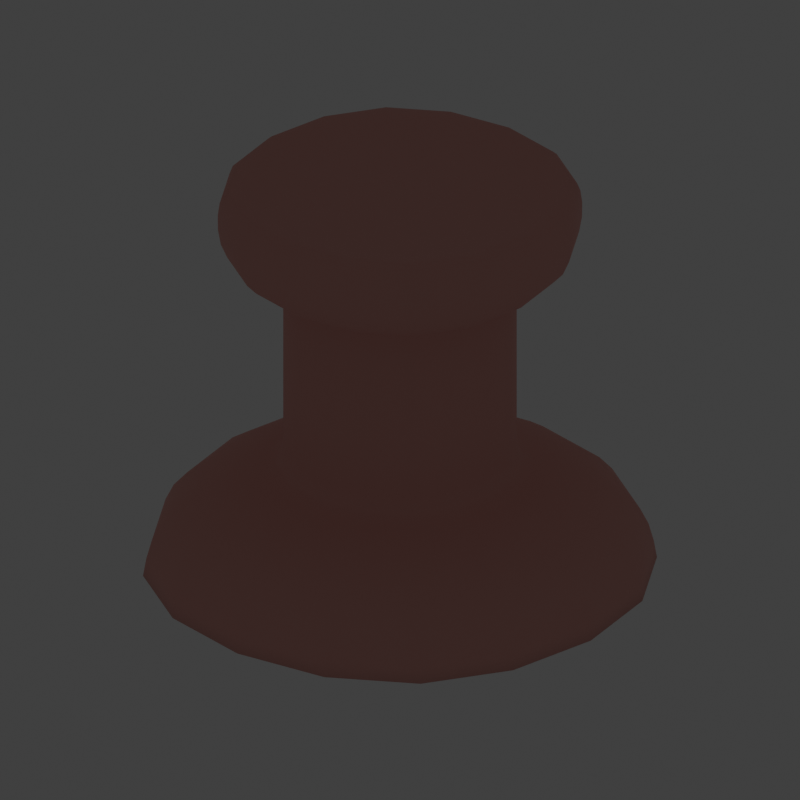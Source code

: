 # Source: fire_tower.blend  (saved by Blender 5.0.118; exported with 4.5.12 LTS)
import bpy
from mathutils import Matrix  # noqa: F401  (used for matrix-valued properties, if any)

bpy.ops.wm.read_factory_settings(use_empty=True)
scene = bpy.context.scene
scene.name = 'Scene'

# ---- collections
col_setup = bpy.data.collections.new('Setup'); scene.collection.children.link(col_setup)
col_meshes = bpy.data.collections.new('Meshes'); scene.collection.children.link(col_meshes)
col_icon = bpy.data.collections.new('Icon'); scene.collection.children.link(col_icon)
col_meshes_1 = bpy.data.collections.new('Meshes')  # instanced only; not linked into the scene

# ---- images (referenced by path relative to the original .blend; pixels are not part of the script)
import os
ASSET_DIR = os.environ.get("B2B_ASSET_DIR", "")  # directory of the original .blend (textures are referenced by path, not embedded)
HERE = os.path.dirname(os.path.abspath(__file__))  # packed textures are extracted next to this script under _unpacked/

def load_image(name, relpath, width, height, colorspace="sRGB"):
    """Load a texture the original file referenced (path relative to the .blend, or extracted next to this script)."""
    p = next((c for c in (os.path.join(HERE, relpath), os.path.join(ASSET_DIR, relpath)) if relpath and os.path.exists(c)), "")
    if p:
        img = bpy.data.images.load(p, check_existing=True)
        img.name = name
    else:  # same state as the original file: an image datablock whose file is absent (Cycles renders it pink)
        img = bpy.data.images.new(name, width, height)
        img.source = "FILE"
        img.filepath = "//" + (relpath or name)
    img.colorspace_settings.name = colorspace
    return img
img_0121_png = load_image('0121.png', '0121.png', 1024, 1024, 'sRGB')

# ---- materials (node trees are filled in below, after node groups)
mat_material = bpy.data.materials.new('Material')
mat_material.alpha_threshold = 0.0
mat_material.use_backface_culling_lightprobe_volume = False
mat_material.use_transparent_shadow = False
mat_material.roughness = 0.5
mat_material.line_color = (0.0, 0.0, 0.0, 1.0)
mat_material_002 = bpy.data.materials.new('Material.002')

# ---- material node trees
mat_material.use_nodes = True; mat_material.node_tree.nodes.clear()
_N = mat_material.node_tree.nodes; _L = mat_material.node_tree.links
n0 = _N.new('ShaderNodeOutputMaterial'); n0.name = 'Material Output'; n0.location = (300, 300)
n1 = _N.new('ShaderNodeBsdfPrincipled'); n1.name = 'Principled BSDF'; n1.location = (10, 300)
n1.distribution = 'GGX'
n1.subsurface_method = 'RANDOM_WALK_SKIN'
n1.inputs[0].default_value = (0.8, 0.3715, 0.3197, 1.0)
n1.inputs[2].default_value = 0.8529
n1.inputs[3].default_value = 1.45
n1.inputs[27].default_value = (0.0, 0.0, 0.0, 1.0)
n1.inputs[28].default_value = 1.0
_L.new(n1.outputs[0], n0.inputs[0])
n0.is_active_output = True
mat_material_002.use_nodes = True; mat_material_002.node_tree.nodes.clear()
_N = mat_material_002.node_tree.nodes; _L = mat_material_002.node_tree.links
n0 = _N.new('ShaderNodeBsdfPrincipled'); n0.name = 'Principled BSDF'; n0.location = (-200, 100)
n0.inputs[27].default_value = (0.1157, 0.02751, 0.002845, 1.0)
n1 = _N.new('ShaderNodeOutputMaterial'); n1.name = 'Material Output'; n1.location = (200, 100)
n2 = _N.new('ShaderNodeTexImage'); n2.name = 'Image Texture'; n2.location = (-490, 70)
n2.image = img_0121_png
_L.new(n0.outputs[0], n1.inputs[0])
_L.new(n2.outputs[0], n0.inputs[0])
_L.new(n2.outputs[1], n0.inputs[4])
n1.is_active_output = True

# ---- world
world_world = bpy.data.worlds.new('World'); scene.world = world_world
world_world.use_nodes = True; world_world.node_tree.nodes.clear()
_N = world_world.node_tree.nodes; _L = world_world.node_tree.links
n0 = _N.new('ShaderNodeOutputWorld'); n0.name = 'World Output'; n0.location = (300, 300)
n1 = _N.new('ShaderNodeBackground'); n1.name = 'Background'; n1.location = (10, 300)
n1.inputs[0].default_value = (0.05088, 0.05088, 0.05088, 1.0)
_L.new(n1.outputs[0], n0.inputs[0])
n0.is_active_output = True
world_world.color = (0.05088, 0.05088, 0.05088)
world_world.use_sun_shadow = False
world_world.sun_shadow_jitter_overblur = 0.0

# ---- cameras
cam_camera = bpy.data.cameras.new('Camera')
cam_camera.type = 'ORTHO'
cam_camera.clip_end = 100.0
cam_camera.ortho_scale = 2.014
cam_camera.display_size = 0.01

# ---- lights
light_light = bpy.data.lights.new('Light', 'POINT')
light_light.transmission_factor = 0.0
light_light.use_soft_falloff = False
light_light.energy = 1000.0
light_light.shadow_soft_size = 0.1
light_light.shadow_maximum_resolution = 0.006
light_light.use_absolute_resolution = True
light_light_001 = bpy.data.lights.new('Light.001', 'POINT')
light_light_001.transmission_factor = 0.0
light_light_001.use_soft_falloff = False
light_light_001.energy = 1000.0
light_light_001.shadow_soft_size = 0.1
light_light_001.shadow_maximum_resolution = 0.006
light_light_001.use_absolute_resolution = True
light_light_002 = bpy.data.lights.new('Light.002', 'POINT')
light_light_002.transmission_factor = 0.0
light_light_002.use_soft_falloff = False
light_light_002.energy = 1000.0
light_light_002.shadow_soft_size = 0.1
light_light_002.shadow_maximum_resolution = 0.006
light_light_002.use_absolute_resolution = True
light_point = bpy.data.lights.new('Point', 'POINT')
light_point.color = (1.0, 0.06965, 0.07344)
light_point.use_shadow = False
light_point.energy = 5.5
light_point.shadow_soft_size = 0.18

# ---- meshes
me_cube = bpy.data.meshes.new('Cube')
me_cube.from_pydata([(0.6559, 0.6559, -0.8034), (0.6884, 0.6884, -1.0), (0.6559, -0.6559, -0.8034), (0.6884, -0.6884, -1.0), (-0.6559, 0.6559, -0.8034), (-0.6884, 0.6884, -1.0), (-0.6559, -0.6559, -0.8034), (-0.6884, -0.6884, -1.0), (0.3127, 0.3127, -0.7029), (0.3127, -0.3127, -0.7029), (-0.3127, 0.3127, -0.7029), (-0.3127, -0.3127, -0.7029), (0.3127, 0.3127, -0.1781), (0.3127, -0.3127, -0.1781), (-0.3127, 0.3127, -0.1781), (-0.3127, -0.3127, -0.1781), (0.4926, 0.4926, -0.1382), (0.4926, -0.4926, -0.1382), (-0.4926, 0.4926, -0.1382), (-0.4926, -0.4926, -0.1382), (0.4926, 0.4926, 0.08198), (0.4926, -0.4926, 0.08198), (-0.4926, 0.4926, 0.08198), (-0.4926, -0.4926, 0.08198), (0.4371, -0.4371, 0.08198), (-0.4371, -0.4371, 0.08198), (0.4371, 0.4371, 0.08198), (-0.4371, 0.4371, 0.08198), (0.3032, -0.3032, 0.03633), (-0.3032, -0.3032, 0.03633), (0.3032, 0.3032, 0.03633), (-0.3032, 0.3032, 0.03633), (-0.3127, -0.3127, -0.6827), (0.3127, -0.3127, -0.6827), (0.3127, 0.3127, -0.6827), (-0.3127, 0.3127, -0.6827), (0.3127, -0.3127, -0.1969), (-0.3127, 0.3127, -0.1969), (-0.3127, -0.3127, -0.1969), (0.3127, 0.3127, -0.1969)], [], [(3, 2, 6, 7), (7, 6, 4, 5), (5, 1, 3, 7), (1, 0, 2, 3), (5, 4, 0, 1), (0, 4, 10, 8), (6, 2, 9, 11), (4, 6, 11, 10), (2, 0, 8, 9), (38, 36, 13, 15), (39, 37, 14, 12), (36, 39, 12, 13), (37, 38, 15, 14), (12, 14, 18, 16), (13, 12, 16, 17), (14, 15, 19, 18), (15, 13, 17, 19), (18, 19, 23, 22), (19, 17, 21, 23), (16, 18, 22, 20), (17, 16, 20, 21), (22, 23, 25, 27), (25, 24, 28, 29), (23, 21, 24, 25), (20, 22, 27, 26), (21, 20, 26, 24), (28, 30, 31, 29), (26, 27, 31, 30), (24, 26, 30, 28), (27, 25, 29, 31), (10, 11, 32, 35), (9, 8, 34, 33), (8, 10, 35, 34), (11, 9, 33, 32), (35, 32, 38, 37), (33, 34, 39, 36), (34, 35, 37, 39), (32, 33, 36, 38)])
me_cube.polygons.foreach_set('use_smooth', [True] * 38)
_k = {(5, 7): 1.0, (1, 5): 1.0, (3, 7): 1.0, (1, 3): 1.0}
me_cube.attributes.new('crease_edge', 'FLOAT', 'EDGE').data.foreach_set('value', [_k.get((min(e.vertices), max(e.vertices)), 0.0) for e in me_cube.edges])
_uv = me_cube.uv_layers.new(name='UVMap')
_uv.uv.foreach_set('vector', [0.375, 0.75, 0.625, 0.75, 0.625, 1.0, 0.375, 1.0, 0.375, 0.0, 0.625, 0.0, 0.625, 0.25, 0.375, 0.25, 0.125, 0.5, 0.375, 0.5, 0.375, 0.75, 0.125, 0.75, 0.375, 0.5, 0.625, 0.5, 0.625, 0.75, 0.375, 0.75, 0.375, 0.25, 0.625, 0.25, 0.625, 0.5, 0.375, 0.5, 0.625, 0.5, 0.625, 0.25, 0.625, 0.25, 0.625, 0.5, 0.625, 1.0, 0.625, 0.75, 0.625, 0.75, 0.625, 1.0, 0.625, 0.25, 0.625, 0.0, 0.625, 0.0, 0.625, 0.25, 0.625, 0.75, 0.625, 0.5, 0.625, 0.5, 0.625, 0.75, 0.625, 1.0, 0.625, 0.75, 0.625, 0.75, 0.625, 1.0, 0.625, 0.5, 0.625, 0.25, 0.625, 0.25, 0.625, 0.5, 0.625, 0.75, 0.625, 0.5, 0.625, 0.5, 0.625, 0.75, 0.625, 0.25, 0.625, 0.0, 0.625, 0.0, 0.625, 0.25, 0.625, 0.5, 0.625, 0.25, 0.625, 0.25, 0.625, 0.5, 0.625, 0.75, 0.625, 0.5, 0.625, 0.5, 0.625, 0.75, 0.625, 0.25, 0.625, 0.0, 0.625, 0.0, 0.625, 0.25, 0.625, 1.0, 0.625, 0.75, 0.625, 0.75, 0.625, 1.0, 0.625, 0.25, 0.625, 0.0, 0.625, 0.0, 0.625, 0.25, 0.625, 1.0, 0.625, 0.75, 0.625, 0.75, 0.625, 1.0, 0.625, 0.5, 0.625, 0.25, 0.625, 0.25, 0.625, 0.5, 0.625, 0.75, 0.625, 0.5, 0.625, 0.5, 0.625, 0.75, 0.625, 0.25, 0.625, 0.0, 0.625, 0.0, 0.625, 0.25, 0.625, 1.0, 0.625, 0.75, 0.625, 0.75, 0.625, 1.0, 0.625, 1.0, 0.625, 0.75, 0.625, 0.75, 0.625, 1.0, 0.625, 0.5, 0.625, 0.25, 0.625, 0.25, 0.625, 0.5, 0.625, 0.75, 0.625, 0.5, 0.625, 0.5, 0.625, 0.75, 0.625, 0.75, 0.625, 0.5, 0.625, 0.25, 0.625, 0.0, 0.625, 0.5, 0.625, 0.25, 0.625, 0.25, 0.625, 0.5, 0.625, 0.75, 0.625, 0.5, 0.625, 0.5, 0.625, 0.75, 0.625, 0.25, 0.625, 0.0, 0.625, 0.0, 0.625, 0.25, 0.625, 0.25, 0.625, 0.0, 0.625, 0.0, 0.625, 0.25, 0.625, 0.75, 0.625, 0.5, 0.625, 0.5, 0.625, 0.75, 0.625, 0.5, 0.625, 0.25, 0.625, 0.25, 0.625, 0.5, 0.625, 1.0, 0.625, 0.75, 0.625, 0.75, 0.625, 1.0, 0.625, 0.25, 0.625, 0.0, 0.625, 0.0, 0.625, 0.25, 0.625, 0.75, 0.625, 0.5, 0.625, 0.5, 0.625, 0.75, 0.625, 0.5, 0.625, 0.25, 0.625, 0.25, 0.625, 0.5, 0.625, 1.0, 0.625, 0.75, 0.625, 0.75, 0.625, 1.0])
me_cube.materials.append(mat_material)
me_cube.use_mirror_vertex_groups = False
me_cube.update()
me_plane = bpy.data.meshes.new('Plane')
me_plane.from_pydata([(-1.0, -1.0, 0.0), (1.0, -1.0, 0.0), (-1.0, 1.0, 0.0), (1.0, 1.0, 0.0)], [], [(0, 1, 3, 2)])
_uv = me_plane.uv_layers.new(name='UVMap')
_uv.uv.foreach_set('vector', [0.0, 0.0, 1.0, 0.0, 1.0, 1.0, 0.0, 1.0])
me_plane.materials.append(mat_material_002)
me_plane.update()

# ---- objects
ob_light = bpy.data.objects.new('Light', light_light)
ob_camera = bpy.data.objects.new('Camera', cam_camera)
ob_light_001 = bpy.data.objects.new('Light.001', light_light_001)
ob_light_002 = bpy.data.objects.new('Light.002', light_light_002)
ob_cube = bpy.data.objects.new('Cube', me_cube)
ob_meshes_001 = bpy.data.objects.new('Meshes.001', None)
ob_plane = bpy.data.objects.new('Plane', me_plane)
ob_point = bpy.data.objects.new('Point', light_point)

# ---- transforms, parenting, visibility, modifiers, constraints
ob_light.location = (-6.528, -8.696, 5.904)
ob_light.rotation_euler = (0.6503, 0.05522, 1.866)
ob_light.lock_rotations_4d = False
ob_light.empty_display_type = 'ARROWS'
ob_light.color = (0.0, 0.0, 0.0, 0.0)
ob_light.lineart.crease_threshold = 0.0
ob_camera.location = (-3.187, 3.741, 2.997)
ob_camera.rotation_euler = (1.096, 8.343e-07, -2.436)
ob_camera.lock_rotations_4d = False
ob_camera.empty_display_type = 'ARROWS'
ob_camera.color = (0.0, 0.0, 0.0, 0.0)
ob_camera.display_type = 'WIRE'
ob_camera.lineart.crease_threshold = 0.0
ob_light_001.location = (1.712, 9.613, 5.904)
ob_light_001.rotation_euler = (0.6503, 0.05522, 1.866)
ob_light_001.lock_rotations_4d = False
ob_light_001.empty_display_type = 'ARROWS'
ob_light_001.color = (0.0, 0.0, 0.0, 0.0)
ob_light_001.lineart.crease_threshold = 0.0
ob_light_002.location = (6.482, -4.033, 5.904)
ob_light_002.rotation_euler = (0.6503, 0.05522, 1.866)
ob_light_002.lock_rotations_4d = False
ob_light_002.empty_display_type = 'ARROWS'
ob_light_002.color = (0.0, 0.0, 0.0, 0.0)
ob_light_002.lineart.crease_threshold = 0.0
ob_cube.location = (0.0, 0.0, 1.0)
ob_cube.lock_rotations_4d = False
ob_cube.empty_display_type = 'ARROWS'
ob_cube.lineart.crease_threshold = 0.0
_m = ob_cube.modifiers.new('Subdivision', 'SUBSURF')
_m.levels = 2
ob_meshes_001.location = (0.0, 0.0, 0.9071)
ob_meshes_001.instance_type = 'COLLECTION'
ob_plane.location = (-0.02306, -0.002142, 1.269)
ob_plane.rotation_euler = (1.571, -0.0, 0.7854)
ob_plane.scale = (0.5627, 0.5627, 0.5627)
ob_point.location = (-0.03334, 0.02262, 1.168)
ob_meshes_001.instance_collection = col_meshes

# ---- collection membership
col_setup.objects.link(ob_light)
col_setup.objects.link(ob_camera)
col_setup.objects.link(ob_light_001)
col_setup.objects.link(ob_light_002)
col_meshes.objects.link(ob_cube)
col_meshes.objects.link(ob_meshes_001)
col_icon.objects.link(ob_plane)
col_icon.objects.link(ob_point)
def _layer_coll(name, lc=None):
    lc = lc or bpy.context.view_layer.layer_collection
    for c in lc.children:
        if c.name == name: return c
        r = _layer_coll(name, c)
        if r: return r
_layer_coll('Setup').exclude = True
_layer_coll('Icon').exclude = True

# ---- scene / render settings (as saved in the file)
scene.camera = ob_camera
scene.frame_start = 1; scene.frame_end = 250; scene.frame_set(1)
scene.render.engine = 'BLENDER_EEVEE_NEXT'
scene.render.resolution_x = 64
scene.render.resolution_y = 64
scene.render.film_transparent = True
scene.render.bake_bias = 0.0
scene.render.bake_samples = 0
scene.eevee.use_raytracing = True
scene.view_settings.look = 'High Contrast'
scene.view_settings.view_transform = 'Standard'
bpy.context.view_layer.update()
